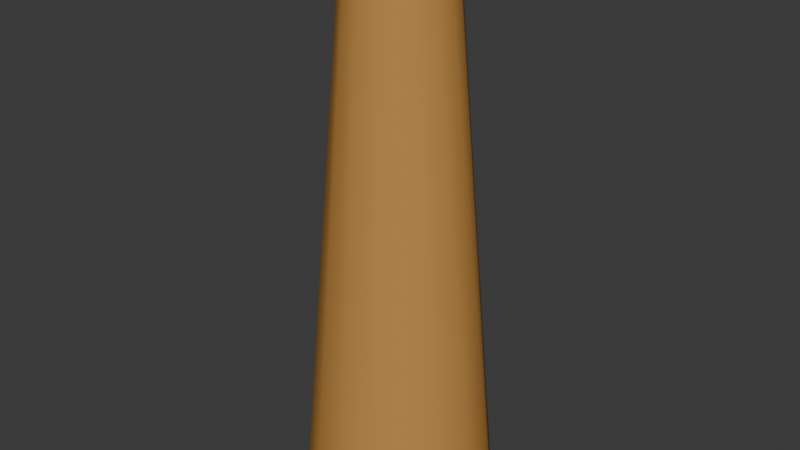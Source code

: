 # Source: tree_creator.blend  (saved by Blender 4.1.23; exported with 4.5.12 LTS)
import bpy
from mathutils import Matrix  # noqa: F401  (used for matrix-valued properties, if any)

bpy.ops.wm.read_factory_settings(use_empty=True)
scene = bpy.context.scene
scene.name = 'Scene'

# ---- collections
col_collection = bpy.data.collections.new('Collection'); scene.collection.children.link(col_collection)

# ---- materials (node trees are filled in below, after node groups)
mat_cylindermaterial_009 = bpy.data.materials.new('CylinderMaterial.009')
mat_cylindermaterial_009.use_transparent_shadow = False
mat_cylindermaterial_009.diffuse_color = (0.545, 0.271, 0.075, 1.0)

# ---- material node trees

# ---- world
world_world = bpy.data.worlds.new('World'); scene.world = world_world
world_world.use_nodes = True; world_world.node_tree.nodes.clear()
_N = world_world.node_tree.nodes; _L = world_world.node_tree.links
n0 = _N.new('ShaderNodeOutputWorld'); n0.name = 'World Output'; n0.location = (300, 300)
n1 = _N.new('ShaderNodeBackground'); n1.name = 'Background'; n1.location = (10, 300)
n1.inputs[0].default_value = (0.05088, 0.05088, 0.05088, 1.0)
_L.new(n1.outputs[0], n0.inputs[0])
n0.is_active_output = True
world_world.color = (0.05088, 0.05088, 0.05088)
world_world.use_sun_shadow = False
world_world.sun_shadow_jitter_overblur = 0.0

# ---- meshes
me_cylinder_009 = bpy.data.meshes.new('Cylinder.009')
me_cylinder_009.from_pydata([(0.0, 1.0, -4.0), (0.0, 0.5, 2.0), (0.3827, 0.9239, -4.0), (0.1913, 0.4619, 2.0), (0.7071, 0.7071, -4.0), (0.3536, 0.3536, 2.0), (0.9239, 0.3827, -4.0), (0.4619, 0.1913, 2.0), (1.0, 0.0, -4.0), (0.5, 0.0, 2.0), (0.9239, -0.3827, -4.0), (0.4619, -0.1913, 2.0), (0.7071, -0.7071, -4.0), (0.3536, -0.3536, 2.0), (0.3827, -0.9239, -4.0), (0.1913, -0.4619, 2.0), (0.0, -1.0, -4.0), (0.0, -0.5, 2.0), (-0.3827, -0.9239, -4.0), (-0.1913, -0.4619, 2.0), (-0.7071, -0.7071, -4.0), (-0.3536, -0.3536, 2.0), (-0.9239, -0.3827, -4.0), (-0.4619, -0.1913, 2.0), (-1.0, 0.0, -4.0), (-0.5, 0.0, 2.0), (-0.9239, 0.3827, -4.0), (-0.4619, 0.1913, 2.0), (-0.7071, 0.7071, -4.0), (-0.3536, 0.3536, 2.0), (-0.3827, 0.9239, -4.0), (-0.1913, 0.4619, 2.0)], [], [(0, 1, 3, 2), (2, 3, 5, 4), (4, 5, 7, 6), (6, 7, 9, 8), (8, 9, 11, 10), (10, 11, 13, 12), (12, 13, 15, 14), (14, 15, 17, 16), (16, 17, 19, 18), (18, 19, 21, 20), (20, 21, 23, 22), (22, 23, 25, 24), (24, 25, 27, 26), (26, 27, 29, 28), (3, 1, 31, 29, 27, 25, 23, 21, 19, 17, 15, 13, 11, 9, 7, 5), (28, 29, 31, 30), (30, 31, 1, 0), (0, 2, 4, 6, 8, 10, 12, 14, 16, 18, 20, 22, 24, 26, 28, 30)])
me_cylinder_009.polygons.foreach_set('use_smooth', [True] * 18)
_k = set([(0, 2), (0, 30), (1, 3), (1, 31), (2, 4), (3, 5), (4, 6), (5, 7), (6, 8), (7, 9), (8, 10), (9, 11), (10, 12), (11, 13), (12, 14), (13, 15), (14, 16), (15, 17), (16, 18), (17, 19), (18, 20), (19, 21), (20, 22), (21, 23), (22, 24), (23, 25), (24, 26), (25, 27), (26, 28), (27, 29), (28, 30), (29, 31)])
me_cylinder_009.attributes.new('sharp_edge', 'BOOLEAN', 'EDGE').data.foreach_set('value', [ (min(e.vertices), max(e.vertices)) in _k for e in me_cylinder_009.edges])
_uv = me_cylinder_009.uv_layers.new(name='UVMap')
_uv.uv.foreach_set('vector', [1.0, 0.5, 1.0, 1.0, 0.9375, 1.0, 0.9375, 0.5, 0.9375, 0.5, 0.9375, 1.0, 0.875, 1.0, 0.875, 0.5, 0.875, 0.5, 0.875, 1.0, 0.8125, 1.0, 0.8125, 0.5, 0.8125, 0.5, 0.8125, 1.0, 0.75, 1.0, 0.75, 0.5, 0.75, 0.5, 0.75, 1.0, 0.6875, 1.0, 0.6875, 0.5, 0.6875, 0.5, 0.6875, 1.0, 0.625, 1.0, 0.625, 0.5, 0.625, 0.5, 0.625, 1.0, 0.5625, 1.0, 0.5625, 0.5, 0.5625, 0.5, 0.5625, 1.0, 0.5, 1.0, 0.5, 0.5, 0.5, 0.5, 0.5, 1.0, 0.4375, 1.0, 0.4375, 0.5, 0.4375, 0.5, 0.4375, 1.0, 0.375, 1.0, 0.375, 0.5, 0.375, 0.5, 0.375, 1.0, 0.3125, 1.0, 0.3125, 0.5, 0.3125, 0.5, 0.3125, 1.0, 0.25, 1.0, 0.25, 0.5, 0.25, 0.5, 0.25, 1.0, 0.1875, 1.0, 0.1875, 0.5, 0.1875, 0.5, 0.1875, 1.0, 0.125, 1.0, 0.125, 0.5, 0.3418, 0.4717, 0.25, 0.49, 0.1582, 0.4717, 0.08029, 0.4197, 0.02827, 0.3418, 0.01, 0.25, 0.02827, 0.1582, 0.08029, 0.08029, 0.1582, 0.02827, 0.25, 0.01, 0.3418, 0.02827, 0.4197, 0.08029, 0.4717, 0.1582, 0.49, 0.25, 0.4717, 0.3418, 0.4197, 0.4197, 0.125, 0.5, 0.125, 1.0, 0.0625, 1.0, 0.0625, 0.5, 0.0625, 0.5, 0.0625, 1.0, 0.0, 1.0, 0.0, 0.5, 0.75, 0.49, 0.8418, 0.4717, 0.9197, 0.4197, 0.9717, 0.3418, 0.99, 0.25, 0.9717, 0.1582, 0.9197, 0.08029, 0.8418, 0.02827, 0.75, 0.01, 0.6582, 0.02827, 0.5803, 0.08029, 0.5283, 0.1582, 0.51, 0.25, 0.5283, 0.3418, 0.5803, 0.4197, 0.6582, 0.4717])
me_cylinder_009.materials.append(mat_cylindermaterial_009)
me_cylinder_009.update()

# ---- objects
ob_taperedcylinder = bpy.data.objects.new('TaperedCylinder', me_cylinder_009)

# ---- transforms, parenting, visibility, modifiers, constraints
ob_taperedcylinder.location = (0.0, 0.0, 4.0)

# ---- collection membership
col_collection.objects.link(ob_taperedcylinder)

# ---- scene / render settings (as saved in the file)
scene.frame_start = 1; scene.frame_end = 250; scene.frame_set(1)
scene.render.engine = 'BLENDER_EEVEE_NEXT'
scene.cycles.sampling_pattern = 'TABULATED_SOBOL'
scene.eevee.ray_tracing_options.trace_max_roughness = 0.0
bpy.context.view_layer.update()

# ---- added for rendering (the .blend has no active camera and no usable light): camera, sun
cam_auto = bpy.data.cameras.new('AutoCamera')
cam_auto.lens = 50.0
cam_auto.sensor_width = 36.0
cam_auto.clip_end = 1000.0
ob_auto_camera = bpy.data.objects.new('AutoCamera', cam_auto)
scene.collection.objects.link(ob_auto_camera)
ob_auto_camera.location = (6.13725, -7.3647, 7.9098)
ob_auto_camera.rotation_euler = (1.09748, -7.21219e-08, 0.694738)
scene.camera = ob_auto_camera
light_auto_sun = bpy.data.lights.new('AutoSun', 'SUN')
light_auto_sun.energy = 3.0
light_auto_sun.angle = 0.0523599
ob_auto_sun = bpy.data.objects.new('AutoSun', light_auto_sun)
scene.collection.objects.link(ob_auto_sun)
ob_auto_sun.rotation_euler = (0.872665, 0.174533, 0.523599)
bpy.context.view_layer.update()
